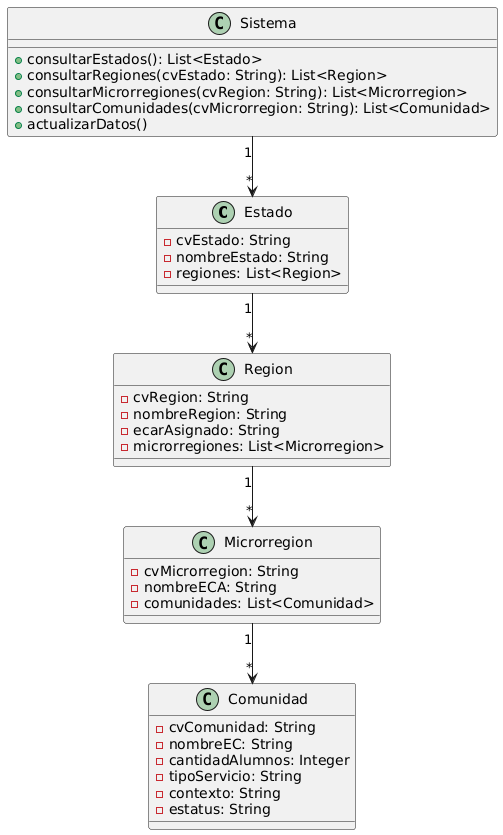

The diagram above was rendered by PlantUML. Its source (embedded in the PNG):
@startuml
class Estado {
    - cvEstado: String
    - nombreEstado: String
    - regiones: List<Region>
}

class Region {
    - cvRegion: String
    - nombreRegion: String
    - ecarAsignado: String
    - microrregiones: List<Microrregion>
}

class Microrregion {
    - cvMicrorregion: String
    - nombreECA: String
    - comunidades: List<Comunidad>
}

class Comunidad {
    - cvComunidad: String
    - nombreEC: String
    - cantidadAlumnos: Integer
    - tipoServicio: String
    - contexto: String
    - estatus: String
}

class Sistema {
    + consultarEstados(): List<Estado>
    + consultarRegiones(cvEstado: String): List<Region>
    + consultarMicrorregiones(cvRegion: String): List<Microrregion>
    + consultarComunidades(cvMicrorregion: String): List<Comunidad>
    + actualizarDatos()
}

Estado "1" --> "*" Region
Region "1" --> "*" Microrregion
Microrregion "1" --> "*" Comunidad
Sistema "1" --> "*" Estado
@enduml